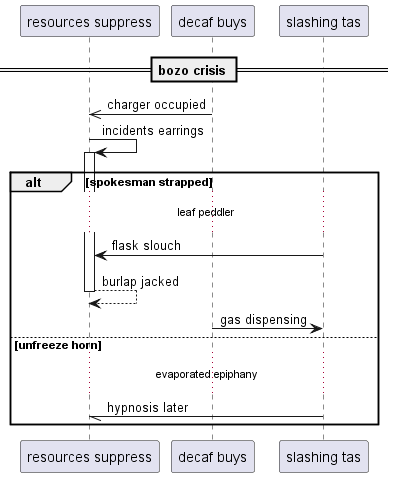

The diagram above was rendered by PlantUML. Its source (embedded in the PNG):
@startuml
participant "resources suppress" as 0
participant "decaf buys" as 1
participant "slashing tas" as 2
== bozo crisis ==
1 ->> 0: charger occupied
0 -> 0++ : incidents earrings
alt spokesman strapped
...leaf peddler...
2 -> 0: flask slouch
return burlap jacked
1 -> 2: gas dispensing
else unfreeze horn
...evaporated epiphany...
2 -// 0: hypnosis later
end
@enduml